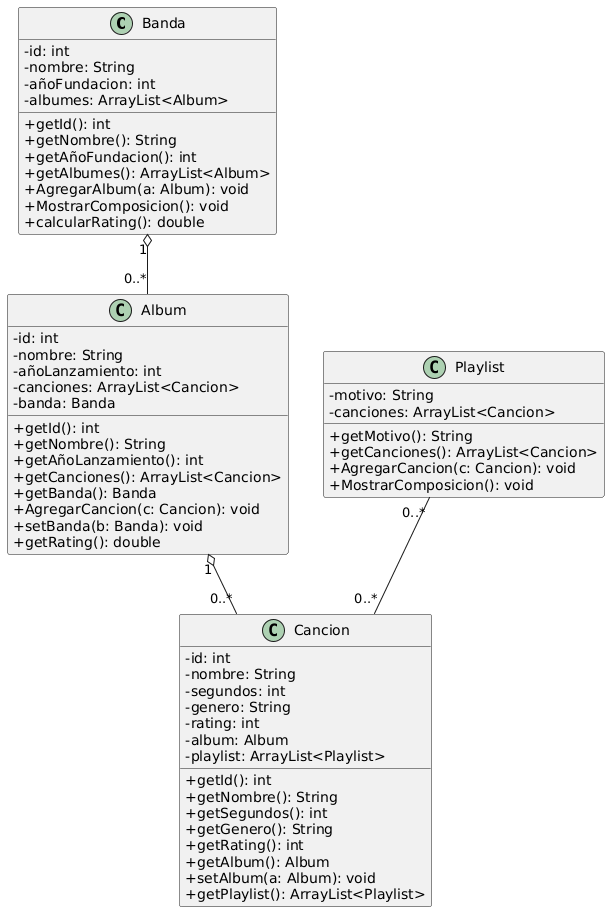

The diagram above was rendered by PlantUML. Its source (embedded in the PNG):
@startuml
skinparam classAttributeIconSize 0

class Banda {
  -id: int
  -nombre: String
  -añoFundacion: int
  -albumes: ArrayList<Album>
  +getId(): int
  +getNombre(): String
  +getAñoFundacion(): int
  +getAlbumes(): ArrayList<Album>
  +AgregarAlbum(a: Album): void
  +MostrarComposicion(): void
  +calcularRating(): double
}

class Album {
  -id: int
  -nombre: String
  -añoLanzamiento: int
  -canciones: ArrayList<Cancion>
  -banda: Banda
  +getId(): int
  +getNombre(): String
  +getAñoLanzamiento(): int
  +getCanciones(): ArrayList<Cancion>
  +getBanda(): Banda
  +AgregarCancion(c: Cancion): void
  +setBanda(b: Banda): void
  +getRating(): double
}

class Cancion {
  -id: int
  -nombre: String
  -segundos: int
  -genero: String
  -rating: int
  -album: Album
  -playlist: ArrayList<Playlist>
  +getId(): int
  +getNombre(): String
  +getSegundos(): int
  +getGenero(): String
  +getRating(): int
  +getAlbum(): Album
  +setAlbum(a: Album): void
  +getPlaylist(): ArrayList<Playlist>
}

class Playlist {
  -motivo: String
  -canciones: ArrayList<Cancion>
  +getMotivo(): String
  +getCanciones(): ArrayList<Cancion>
  +AgregarCancion(c: Cancion): void
  +MostrarComposicion(): void
}

Banda "1" o-- "0..*" Album
Album "1" o-- "0..*" Cancion
Playlist "0..*" -- "0..*" Cancion
@enduml